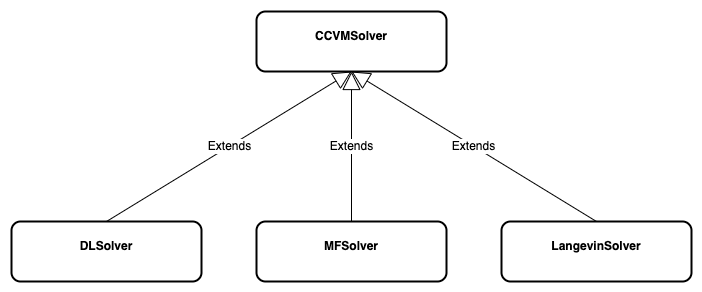

The diagram above was exported from draw.io. Its source (the exported page's mxGraphModel, read from the mxfile embedded in the PNG):
<mxGraphModel dx="1434" dy="790" grid="1" gridSize="10" guides="1" tooltips="1" connect="1" arrows="1" fold="1" page="1" pageScale="1" pageWidth="1654" pageHeight="1169" math="0" shadow="0">
  <root>
    <mxCell id="0" />
    <mxCell id="1" parent="0" />
    <mxCell id="2" value="&lt;p style=&quot;margin: 4px 0px 0px;&quot;&gt;&lt;br&gt;&lt;b&gt;CCVMSolver&lt;/b&gt;&lt;/p&gt;" style="verticalAlign=top;align=center;overflow=fill;fontSize=12;fontFamily=Helvetica;html=1;whiteSpace=wrap;rounded=1;strokeColor=default;strokeWidth=2;fontColor=default;fillColor=default;" vertex="1" parent="1">
      <mxGeometry x="2395" y="140" width="190" height="60" as="geometry" />
    </mxCell>
    <mxCell id="3" value="Extends" style="endArrow=block;endSize=16;endFill=0;html=1;rounded=0;fontFamily=Helvetica;fontSize=12;fontColor=default;exitX=0.5;exitY=0;exitDx=0;exitDy=0;entryX=0.5;entryY=1;entryDx=0;entryDy=0;" edge="1" source="5" target="2" parent="1">
      <mxGeometry width="160" relative="1" as="geometry">
        <mxPoint x="2068" y="380" as="sourcePoint" />
        <mxPoint x="2424" y="220.00000000000003" as="targetPoint" />
      </mxGeometry>
    </mxCell>
    <mxCell id="4" value="Extends" style="endArrow=block;endSize=16;endFill=0;html=1;rounded=0;fontFamily=Helvetica;fontSize=12;fontColor=default;exitX=0.5;exitY=0;exitDx=0;exitDy=0;entryX=0.5;entryY=1;entryDx=0;entryDy=0;" edge="1" source="6" target="2" parent="1">
      <mxGeometry width="160" relative="1" as="geometry">
        <mxPoint x="2419" y="392" as="sourcePoint" />
        <mxPoint x="2415" y="220.00000000000003" as="targetPoint" />
      </mxGeometry>
    </mxCell>
    <mxCell id="5" value="&lt;p style=&quot;margin:0px;margin-top:4px;text-align:center;&quot;&gt;&lt;b&gt;&lt;br&gt;DLSolver&lt;/b&gt;&lt;/p&gt;" style="verticalAlign=top;align=left;overflow=fill;fontSize=12;fontFamily=Helvetica;html=1;whiteSpace=wrap;rounded=1;strokeColor=default;strokeWidth=2;fontColor=default;fillColor=default;" vertex="1" parent="1">
      <mxGeometry x="2150" y="350" width="190" height="60" as="geometry" />
    </mxCell>
    <mxCell id="6" value="&lt;p style=&quot;margin: 4px 0px 0px;&quot;&gt;&lt;br&gt;&lt;b&gt;MFSolver&lt;/b&gt;&lt;/p&gt;" style="verticalAlign=top;align=center;overflow=fill;fontSize=12;fontFamily=Helvetica;html=1;whiteSpace=wrap;rounded=1;strokeColor=default;strokeWidth=2;fontColor=default;fillColor=default;" vertex="1" parent="1">
      <mxGeometry x="2395" y="350" width="190" height="60" as="geometry" />
    </mxCell>
    <mxCell id="7" value="Extends" style="endArrow=block;endSize=16;endFill=0;html=1;rounded=0;fontFamily=Helvetica;fontSize=12;fontColor=default;exitX=0.5;exitY=0;exitDx=0;exitDy=0;entryX=0.5;entryY=1;entryDx=0;entryDy=0;" edge="1" source="8" target="2" parent="1">
      <mxGeometry width="160" relative="1" as="geometry">
        <mxPoint x="2640.3199999999997" y="392" as="sourcePoint" />
        <mxPoint x="2478" y="222.76000000000002" as="targetPoint" />
      </mxGeometry>
    </mxCell>
    <mxCell id="8" value="&lt;p style=&quot;margin: 4px 0px 0px;&quot;&gt;&lt;br&gt;&lt;b&gt;LangevinSolver&lt;/b&gt;&lt;/p&gt;" style="verticalAlign=top;align=center;overflow=fill;fontSize=12;fontFamily=Helvetica;html=1;whiteSpace=wrap;rounded=1;strokeColor=default;strokeWidth=2;fontColor=default;fillColor=default;" vertex="1" parent="1">
      <mxGeometry x="2640" y="350" width="190" height="60" as="geometry" />
    </mxCell>
  </root>
</mxGraphModel>